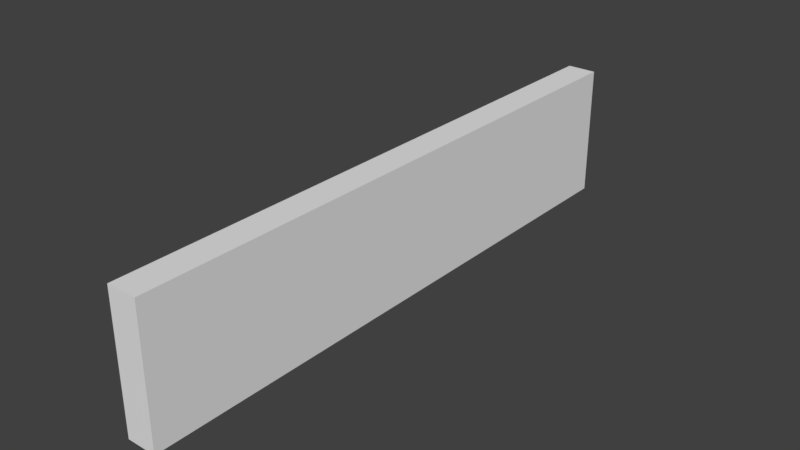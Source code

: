 # Source: cube.blend  (saved by Blender 2.79.0; exported with 4.5.12 LTS)
import bpy
from mathutils import Matrix  # noqa: F401  (used for matrix-valued properties, if any)

bpy.ops.wm.read_factory_settings(use_empty=True)
scene = bpy.context.scene
scene.name = 'Scene'

# ---- collections
col_collection_1 = bpy.data.collections.new('Collection 1'); scene.collection.children.link(col_collection_1)

# ---- materials (node trees are filled in below, after node groups)
mat_material = bpy.data.materials.new('Material')
mat_material.alpha_threshold = 0.0
mat_material.use_transparent_shadow = False
mat_material.preview_render_type = 'CUBE'
mat_material.roughness = 0.5
mat_material_001 = bpy.data.materials.new('Material.001')
mat_material_001.alpha_threshold = 0.0
mat_material_001.use_transparent_shadow = False
mat_material_001.preview_render_type = 'CUBE'
mat_material_001.roughness = 0.5
mat_material_002 = bpy.data.materials.new('Material.002')
mat_material_002.alpha_threshold = 0.0
mat_material_002.use_transparent_shadow = False
mat_material_002.preview_render_type = 'CUBE'
mat_material_002.roughness = 0.5
mat_material_003 = bpy.data.materials.new('Material.003')
mat_material_003.alpha_threshold = 0.0
mat_material_003.use_transparent_shadow = False
mat_material_003.preview_render_type = 'CUBE'
mat_material_003.roughness = 0.5
mat_material_004 = bpy.data.materials.new('Material.004')
mat_material_004.alpha_threshold = 0.0
mat_material_004.use_transparent_shadow = False
mat_material_004.preview_render_type = 'CUBE'
mat_material_004.roughness = 0.5
mat_material_005 = bpy.data.materials.new('Material.005')
mat_material_005.alpha_threshold = 0.0
mat_material_005.use_transparent_shadow = False
mat_material_005.preview_render_type = 'CUBE'
mat_material_005.roughness = 0.5

# ---- material node trees

# ---- world
world_world = bpy.data.worlds.new('World'); scene.world = world_world
world_world.color = (0.05088, 0.05088, 0.05088)
world_world.use_sun_shadow = False
world_world.sun_shadow_jitter_overblur = 0.0
world_world.cycles.sampling_method = 'MANUAL'

# ---- meshes
me_cube = bpy.data.meshes.new('Cube')
me_cube.from_pydata([(-0.2, -4.0, 0.9), (0.2, -4.0, 0.9), (-0.2, 4.0, 0.9), (0.2, 4.0, 0.9), (-0.2, -4.0, -0.9), (0.2, -4.0, -0.9), (-0.2, 4.0, -0.9), (0.2, 4.0, -0.9)], [], [(0, 1, 3, 2), (2, 3, 7, 6), (6, 7, 5, 4), (4, 5, 1, 0), (2, 6, 4, 0), (7, 3, 1, 5)])
me_cube.polygons.foreach_set('material_index', [0, 1, 2, 3, 4, 5])
_uv = me_cube.uv_layers.new(name='UVMap')
_uv.uv.foreach_set('vector', [3.461e-05, 0.1198, 3.466e-05, 3.461e-05, 1.0, 3.461e-05, 1.0, 0.1198, 0.9999, 0.9447, 9.718e-05, 0.9447, 9.718e-05, 9.718e-05, 0.9999, 9.718e-05, 1.0, 3.74e-05, 1.0, 0.1255, 3.543e-05, 0.1255, 3.543e-05, 3.543e-05, 9.922e-05, 9.922e-05, 0.9848, 9.922e-05, 0.9848, 0.9999, 0.0001007, 0.9999, 1.0, 3.458e-05, 1.0, 0.1196, 3.458e-05, 0.1196, 3.458e-05, 3.461e-05, 1.0, 3.458e-05, 1.0, 0.1196, 3.458e-05, 0.1196, 3.462e-05, 3.461e-05])
me_cube.materials.append(mat_material)
me_cube.materials.append(mat_material_001)
me_cube.materials.append(mat_material_002)
me_cube.materials.append(mat_material_003)
me_cube.materials.append(mat_material_004)
me_cube.materials.append(mat_material_005)
me_cube.use_remesh_preserve_volume = False
me_cube.use_remesh_preserve_attributes = False
me_cube.use_mirror_vertex_groups = False
me_cube.update()

# ---- objects
ob_cube = bpy.data.objects.new('Cube', me_cube)

# ---- transforms, parenting, visibility, modifiers, constraints
ob_cube.location = (0.0, 0.0, 0.0)
ob_cube.lineart.crease_threshold = 0.0

# ---- collection membership
col_collection_1.objects.link(ob_cube)

# ---- scene / render settings (as saved in the file)
scene.frame_start = 1; scene.frame_end = 250; scene.frame_set(0)
scene.render.engine = 'BLENDER_EEVEE_NEXT'
scene.render.fps = 60
scene.render.dither_intensity = 0.0
scene.cycles.use_denoising = False
scene.cycles.samples = 128
scene.cycles.sampling_pattern = 'TABULATED_SOBOL'
scene.cycles.use_adaptive_sampling = False
scene.cycles.use_light_tree = False
scene.cycles.blur_glossy = 0.0
scene.cycles.sample_clamp_indirect = 0.0
scene.view_settings.view_transform = 'Standard'
scene.unit_settings.scale_length = 0.01
bpy.context.view_layer.update()

# ---- added for rendering (the .blend has no active camera and no usable light): camera, sun
cam_auto = bpy.data.cameras.new('AutoCamera')
cam_auto.lens = 50.0
cam_auto.sensor_width = 36.0
cam_auto.clip_end = 1000.0
ob_auto_camera = bpy.data.objects.new('AutoCamera', cam_auto)
scene.collection.objects.link(ob_auto_camera)
ob_auto_camera.location = (7.59586, -9.11504, 6.07669)
ob_auto_camera.rotation_euler = (1.09748, -7.21219e-08, 0.694738)
scene.camera = ob_auto_camera
light_auto_sun = bpy.data.lights.new('AutoSun', 'SUN')
light_auto_sun.energy = 3.0
light_auto_sun.angle = 0.0523599
ob_auto_sun = bpy.data.objects.new('AutoSun', light_auto_sun)
scene.collection.objects.link(ob_auto_sun)
ob_auto_sun.rotation_euler = (0.872665, 0.174533, 0.523599)
bpy.context.view_layer.update()
